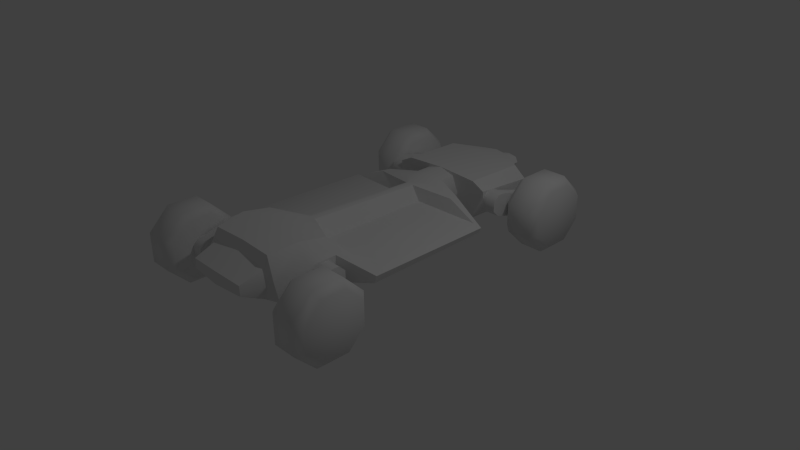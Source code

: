 # Source: car.blend  (saved by Blender 2.76.0; exported with 4.5.12 LTS)
import bpy
from mathutils import Matrix  # noqa: F401  (used for matrix-valued properties, if any)

bpy.ops.wm.read_factory_settings(use_empty=True)
scene = bpy.context.scene
scene.name = 'Scene'

# ---- collections
col_collection_1 = bpy.data.collections.new('Collection 1'); scene.collection.children.link(col_collection_1)

# ---- materials (node trees are filled in below, after node groups)
mat_material = bpy.data.materials.new('Material')
mat_material.alpha_threshold = 0.0
mat_material.use_transparent_shadow = False
mat_material.roughness = 0.5

# ---- material node trees

# ---- world
world_world = bpy.data.worlds.new('World'); scene.world = world_world
world_world.color = (0.05088, 0.05088, 0.05088)
world_world.use_sun_shadow = False
world_world.sun_shadow_jitter_overblur = 0.0
world_world.cycles.sampling_method = 'MANUAL'
world_world.cycles.sample_map_resolution = 256

# ---- cameras
cam_camera = bpy.data.cameras.new('Camera')
cam_camera.clip_end = 100.0
cam_camera.lens = 35.0
cam_camera.sensor_width = 32.0
cam_camera.sensor_height = 18.0
cam_camera.ortho_scale = 7.314
cam_camera.dof.focus_distance = 0.0
cam_camera.dof.aperture_fstop = 128.0

# ---- lights
light_lamp = bpy.data.lights.new('Lamp', 'POINT')
light_lamp.transmission_factor = 0.0
light_lamp.cutoff_distance = 30.0
light_lamp.energy = 100.0
light_lamp.shadow_buffer_clip_start = 1.001
light_lamp.shadow_soft_size = 0.1
light_lamp.shadow_maximum_resolution = 0.006
light_lamp.use_absolute_resolution = True
light_lamp.cycles.use_multiple_importance_sampling = False

# ---- meshes
me_sphere = bpy.data.meshes.new('Sphere')
me_sphere.from_pydata([(1.499, 1.844, 0.429), (0.9868, 2.235, 0.2671), (1.499, 2.235, 0.2671), (0.9868, 2.006, 0.03823), (1.499, 2.006, 0.03823), (0.9868, 1.682, 0.03823), (1.499, 1.682, 0.03823), (0.9868, 1.453, 0.2671), (1.499, 1.453, 0.2671), (0.9868, 1.453, 0.5908), (1.499, 1.453, 0.5908), (0.9868, 1.682, 0.8198), (1.499, 1.682, 0.8198), (0.9868, 2.006, 0.8198), (1.499, 2.006, 0.8198), (0.9868, 2.235, 0.5908), (1.499, 2.235, 0.5908), (1.084, 2.318, 0.2327), (1.402, 2.318, 0.2327), (1.402, 2.04, -0.045), (1.084, 2.04, -0.045), (1.402, 1.648, -0.045), (1.084, 1.648, -0.045), (1.402, 1.37, 0.2327), (1.084, 1.37, 0.2327), (1.402, 1.37, 0.6253), (1.084, 1.37, 0.6253), (1.402, 1.648, 0.903), (1.084, 1.648, 0.903), (1.402, 2.04, 0.903), (1.084, 2.04, 0.903), (1.402, 2.318, 0.6253), (1.084, 2.318, 0.6253), (0.8079, 1.231, 0.6245), (0.8079, 1.231, 0.505), (0.8079, 1.316, 0.4205), (0.8079, 1.435, 0.4205), (0.8079, 1.52, 0.505), (0.8316, 1.992, 0.4888), (0.8316, 1.907, 0.5733), (0.8316, 1.788, 0.2847), (0.8316, 1.907, 0.2847), (0.8316, 1.992, 0.3692), (0.9615, 1.992, 0.3692), (0.9615, 1.907, 0.2847), (0.9615, 1.788, 0.2847), (0.9615, 1.703, 0.3692), (0.9615, 1.703, 0.4888), (0.9615, 1.788, 0.5733), (0.9615, 1.907, 0.5733), (0.9615, 1.992, 0.4888), (0.9868, 1.988, 0.4888), (0.9868, 1.904, 0.5733), (0.9868, 1.784, 0.5733), (0.9868, 1.7, 0.4888), (0.9868, 1.7, 0.3692), (0.9868, 1.784, 0.2847), (0.9868, 1.904, 0.2847), (0.9868, 1.988, 0.3692), (-3.61e-08, 1.014, 0.3161), (0.9378, 1.316, 0.4205), (0.2176, 1.014, 0.3576), (0.2176, 1.224, 0.3576), (0.3078, 1.014, 0.5752), (0.3078, 1.224, 0.5752), (0.2176, 1.014, 0.7929), (0.2176, 1.224, 0.7929), (-6.301e-08, 1.014, 0.8536), (0.9378, 1.231, 0.505), (-3.61e-08, 1.224, 0.3161), (0.9378, 1.231, 0.6245), (0.9378, 1.316, 0.709), (0.9378, 1.435, 0.709), (0.5604, 1.224, 0.2928), (0.7507, 1.224, 0.7292), (0.573, 1.224, 0.8222), (-7.355e-08, 1.224, 0.8536), (-4.259e-08, 2.37, 0.4277), (0.7507, 1.839, 0.4151), (0.7507, 2.064, 0.6596), (0.573, 2.064, 0.8022), (-7.355e-08, 2.064, 0.8337), (-5.828e-08, 2.625, 0.6568), (0.1305, 2.625, 0.6329), (0.1845, 2.596, 0.5752), (0.1305, 2.625, 0.5175), (-4.215e-08, 2.625, 0.4937), (-5.96e-08, -0.9441, 0.8637), (0.2089, 2.37, 0.5752), (0.1477, 2.37, 0.6796), (-6.085e-08, 2.37, 0.7228), (-7.227e-08, 2.35, 0.7896), (0.2291, 2.35, 0.7556), (0.362, 2.35, 0.63), (0.1477, 2.37, 0.4709), (0.8079, 1.316, 0.709), (0.8079, 1.435, 0.709), (0.8079, 1.52, 0.6245), (0.7507, 1.231, 0.6245), (0.7507, 1.231, 0.505), (0.7507, 1.316, 0.4205), (0.7507, 1.435, 0.4205), (0.7507, 1.52, 0.505), (0.7507, 1.316, 0.709), (0.7507, 1.435, 0.709), (0.7507, 1.52, 0.6245), (-5.96e-08, -1.978, 0.3161), (-5.96e-08, 0.6435, 0.8054), (0.6144, 0.8666, 0.7458), (0.2176, 0.8453, 0.7929), (0.7507, -1.209, 0.3875), (0.6277, 0.7508, 0.7458), (-6.301e-08, 0.8414, 0.8536), (1.149, -1.002, 0.4521), (0.7507, -1.209, 0.7337), (0.7507, -1.566, 0.3875), (0.7507, -1.566, 0.7337), (-5.96e-08, -1.543, 0.9415), (1.121, 0.747, 0.4507), (1.183, -0.9944, 0.5551), (0.6238, -1.913, 0.3576), (0.6238, -1.968, 0.6231), (1.161, 0.7445, 0.5281), (0.4512, -1.978, 0.3576), (0.5437, -2.005, 0.5645), (0.456, -1.993, 0.7488), (-5.96e-08, -1.913, 0.905), (-5.96e-08, -2.315, 0.5005), (0.438, -2.286, 0.5131), (0.438, -2.286, 0.6458), (-5.96e-08, -2.315, 0.6732), (1.499, -1.847, 0.429), (0.9868, -2.238, 0.2671), (1.499, -2.238, 0.2671), (0.9868, -2.009, 0.03823), (1.499, -2.009, 0.03823), (0.9868, -1.685, 0.03823), (1.499, -1.685, 0.03823), (0.9868, -1.456, 0.2671), (1.499, -1.456, 0.2671), (0.9868, -1.456, 0.5908), (1.499, -1.456, 0.5908), (0.9868, -1.685, 0.8198), (1.499, -1.685, 0.8198), (0.9868, -2.009, 0.8198), (1.499, -2.009, 0.8198), (0.9868, -2.238, 0.5908), (1.499, -2.238, 0.5908), (1.084, -2.321, 0.2327), (1.402, -2.321, 0.2327), (1.402, -2.043, -0.045), (1.084, -2.043, -0.045), (1.402, -1.651, -0.045), (1.084, -1.651, -0.045), (1.402, -1.373, 0.2327), (1.084, -1.373, 0.2327), (1.402, -1.373, 0.6253), (1.084, -1.373, 0.6253), (1.402, -1.651, 0.903), (1.084, -1.651, 0.903), (1.402, -2.043, 0.903), (1.084, -2.043, 0.903), (1.402, -2.321, 0.6253), (1.084, -2.321, 0.6253), (0.8079, -1.234, 0.6245), (0.8079, -1.234, 0.505), (0.8079, -1.319, 0.4205), (0.8079, -1.438, 0.4205), (0.8079, -1.523, 0.505), (0.8316, -1.995, 0.4888), (0.8316, -1.91, 0.5733), (0.8316, -1.791, 0.2847), (0.8316, -1.91, 0.2847), (0.8316, -1.995, 0.3692), (0.9615, -1.995, 0.3692), (0.9615, -1.91, 0.2847), (0.9615, -1.791, 0.2847), (0.9615, -1.706, 0.3692), (0.9615, -1.706, 0.4888), (0.9615, -1.791, 0.5733), (0.9615, -1.91, 0.5733), (0.9615, -1.995, 0.4888), (0.9868, -1.991, 0.4888), (0.9868, -1.907, 0.5733), (0.9868, -1.787, 0.5733), (0.9868, -1.703, 0.4888), (0.9868, -1.703, 0.3692), (0.9868, -1.787, 0.2847), (0.9868, -1.907, 0.2847), (0.9868, -1.991, 0.3692), (0.9378, -1.319, 0.4205), (0.9378, -1.234, 0.505), (0.9378, -1.234, 0.6245), (0.9378, -1.319, 0.709), (0.9378, -1.438, 0.709), (0.8079, -1.319, 0.709), (0.8079, -1.438, 0.709), (0.8079, -1.523, 0.6245), (-5.96e-08, -1.165, 0.9415), (0.5386, -1.165, 0.8707), (0.5386, -1.543, 0.9415), (0.05866, -0.9441, 0.8473), (0.1693, -0.9441, 0.598), (1.099, -0.9659, 0.6036), (0.05866, 0.6435, 0.789), (0.1693, 0.6435, 0.598), (1.077, 0.6955, 0.5778), (0.4775, -1.93, 0.9006), (0.7507, -1.234, 0.6245), (0.7507, -1.234, 0.505), (0.7507, -1.319, 0.4205), (0.7507, -1.438, 0.4205), (0.7507, -1.523, 0.505), (0.7507, -1.319, 0.709), (0.7507, -1.438, 0.709), (0.7507, -1.523, 0.6245), (-5.96e-08, -1.978, 0.7929)], [], [(0, 4, 2), (18, 2, 4, 19), (0, 6, 4), (19, 4, 6, 21), (0, 8, 6), (21, 6, 8, 23), (0, 10, 8), (23, 8, 10, 25), (0, 12, 10), (25, 10, 12, 27), (0, 14, 12), (27, 12, 14, 29), (0, 16, 14), (29, 14, 16, 31), (0, 2, 16), (31, 16, 2, 18), (15, 32, 17, 1), (32, 31, 18, 17), (13, 30, 32, 15), (30, 29, 31, 32), (11, 28, 30, 13), (28, 27, 29, 30), (9, 26, 28, 11), (26, 25, 27, 28), (7, 24, 26, 9), (24, 23, 25, 26), (5, 22, 24, 7), (22, 21, 23, 24), (3, 20, 22, 5), (20, 19, 21, 22), (1, 17, 20, 3), (17, 18, 19, 20), (60, 68, 34, 35), (44, 45, 40, 41), (68, 70, 33, 34), (71, 72, 96, 95), (43, 44, 41, 42), (35, 34, 99, 100), (54, 53, 48, 47), (36, 35, 100, 101), (51, 58, 43, 50), (37, 36, 101, 102), (58, 57, 44, 43), (96, 97, 105, 104), (53, 52, 49, 48), (97, 37, 102, 105), (104, 79, 74, 103), (105, 79, 104), (3, 5, 56, 57), (56, 55, 46, 45), (15, 1, 58, 51), (55, 54, 47, 46), (5, 7, 55, 56), (52, 51, 50, 49), (13, 15, 51, 52), (57, 56, 45, 44), (7, 9, 54, 55), (50, 43, 42, 38), (9, 11, 53, 54), (49, 50, 38, 39), (1, 3, 57, 58), (11, 13, 52, 53), (33, 95, 103, 98), (61, 62, 64, 63), (63, 64, 66, 65), (34, 33, 98, 99), (95, 96, 104, 103), (36, 37, 42, 41), (35, 36, 41, 40), (37, 97, 38, 42), (105, 102, 78, 79), (97, 96, 39, 38), (75, 74, 79, 80), (76, 75, 80, 81), (72, 49, 39, 96), (91, 92, 89, 90), (86, 82, 83, 85), (89, 88, 84, 83), (84, 85, 83), (90, 89, 83, 82), (92, 93, 88, 89), (80, 79, 93, 92), (79, 78, 94, 93), (81, 80, 92, 91), (48, 71, 70, 47), (101, 100, 73, 78), (47, 70, 68, 46), (99, 73, 100), (98, 103, 74), (102, 101, 78), (46, 68, 60, 45), (49, 72, 71, 48), (59, 69, 62, 61), (65, 66, 76, 67), (66, 64, 74, 75), (62, 69, 73), (76, 66, 75), (64, 62, 73, 74), (73, 69, 77, 78), (70, 71, 95, 33), (98, 74, 73, 99), (45, 60, 35, 40), (120, 121, 124, 123), (131, 133, 135), (149, 150, 135, 133), (131, 135, 137), (150, 152, 137, 135), (131, 137, 139), (152, 154, 139, 137), (131, 139, 141), (154, 156, 141, 139), (131, 141, 143), (156, 158, 143, 141), (131, 143, 145), (158, 160, 145, 143), (131, 145, 147), (160, 162, 147, 145), (131, 147, 133), (162, 149, 133, 147), (146, 132, 148, 163), (163, 148, 149, 162), (144, 146, 163, 161), (161, 163, 162, 160), (142, 144, 161, 159), (159, 161, 160, 158), (140, 142, 159, 157), (157, 159, 158, 156), (138, 140, 157, 155), (155, 157, 156, 154), (136, 138, 155, 153), (153, 155, 154, 152), (134, 136, 153, 151), (151, 153, 152, 150), (132, 134, 151, 148), (148, 151, 150, 149), (190, 166, 165, 191), (175, 172, 171, 176), (191, 165, 164, 192), (193, 195, 196, 194), (174, 173, 172, 175), (185, 178, 179, 184), (182, 181, 174, 189), (189, 174, 175, 188), (184, 179, 180, 183), (134, 188, 187, 136), (187, 176, 177, 186), (146, 182, 189, 132), (186, 177, 178, 185), (136, 187, 186, 138), (183, 180, 181, 182), (144, 183, 182, 146), (188, 175, 176, 187), (138, 186, 185, 140), (181, 169, 173, 174), (140, 185, 184, 142), (180, 170, 169, 181), (132, 189, 188, 134), (142, 184, 183, 144), (167, 172, 173, 168), (166, 171, 172, 167), (168, 173, 169, 197), (197, 169, 170, 196), (194, 196, 170, 180), (179, 178, 192, 193), (178, 177, 191, 192), (177, 176, 190, 191), (180, 179, 193, 194), (192, 164, 195, 193), (176, 171, 166, 190), (128, 129, 130, 127), (94, 77, 86, 85), (93, 94, 88), (88, 94, 85, 84), (78, 77, 94), (61, 63, 122, 118), (115, 116, 121, 120), (196, 214, 215, 197), (197, 215, 212, 168), (106, 123, 128, 127), (207, 126, 216, 125), (167, 211, 210, 166), (195, 213, 214, 196), (166, 210, 209, 165), (164, 208, 213, 195), (165, 209, 208, 164), (168, 212, 211, 167), (200, 117, 126, 207), (214, 116, 215), (115, 212, 215, 116), (212, 115, 211), (119, 203, 199, 114), (202, 201, 199), (129, 125, 216, 130), (205, 111, 204), (65, 67, 112, 109), (205, 204, 201, 202), (206, 205, 202, 203), (203, 202, 199), (122, 206, 203, 119), (200, 199, 198, 117), (114, 208, 209, 110), (206, 111, 205), (204, 107, 87, 201), (109, 112, 107, 204), (123, 124, 128), (124, 125, 129), (124, 129, 128), (111, 109, 204), (124, 121, 207, 125), (87, 198, 199, 201), (116, 214, 213, 114), (208, 114, 213), (110, 210, 211, 115), (210, 110, 209), (63, 65, 108), (114, 110, 113, 119), (122, 108, 111, 206), (65, 109, 111, 108), (108, 122, 63), (118, 122, 119, 113), (120, 123, 106, 59, 61, 118, 113, 110, 115), (114, 199, 200, 116), (121, 116, 200, 207)])
me_sphere.polygons.foreach_set('use_smooth', [True] * 223)
_k = set([(65, 108), (74, 79), (75, 80), (78, 79), (78, 94), (79, 80), (79, 93), (80, 92), (91, 92), (92, 93), (93, 94), (108, 122), (111, 204), (111, 206), (114, 116), (114, 119), (119, 122), (120, 121), (121, 207), (123, 124), (124, 125), (125, 216), (126, 207), (199, 200), (199, 201), (199, 203), (200, 207), (201, 204), (202, 203), (202, 205), (205, 206)])
me_sphere.attributes.new('sharp_edge', 'BOOLEAN', 'EDGE').data.foreach_set('value', [ (min(e.vertices), max(e.vertices)) in _k for e in me_sphere.edges])
_uv = me_sphere.uv_layers.new(name='UVMap')
_uv.uv.foreach_set('vector', [0.8534, 0.3111, 0.8905, 0.2192, 0.9446, 0.2723, 0.9767, 0.26, 0.9446, 0.2723, 0.8905, 0.2192, 0.9044, 0.1878, 0.8534, 0.3111, 0.8146, 0.2199, 0.8905, 0.2192, 0.9044, 0.1878, 0.8905, 0.2192, 0.8146, 0.2199, 0.8023, 0.1878, 0.8534, 0.3111, 0.7615, 0.274, 0.8146, 0.2199, 0.8023, 0.1878, 0.8146, 0.2199, 0.7615, 0.274, 0.7301, 0.26, 0.8534, 0.3111, 0.7622, 0.3499, 0.7615, 0.274, 0.7301, 0.26, 0.7615, 0.274, 0.7622, 0.3499, 0.7301, 0.3621, 0.8534, 0.3111, 0.8163, 0.403, 0.7622, 0.3499, 0.7301, 0.3621, 0.7622, 0.3499, 0.8163, 0.403, 0.8023, 0.4344, 0.8534, 0.3111, 0.8922, 0.4023, 0.8163, 0.403, 0.8023, 0.4344, 0.8163, 0.403, 0.8922, 0.4023, 0.9044, 0.4344, 0.8534, 0.3111, 0.9453, 0.3482, 0.8922, 0.4023, 0.9044, 0.4344, 0.8922, 0.4023, 0.9453, 0.3482, 0.9767, 0.3621, 0.8534, 0.3111, 0.9446, 0.2723, 0.9453, 0.3482, 0.9767, 0.3621, 0.9453, 0.3482, 0.9446, 0.2723, 0.9767, 0.26, 0.7634, 0.2714, 0.7321, 0.2574, 0.8042, 0.1856, 0.8166, 0.2176, 0.4961, 0.07086, 0.4961, 0.1047, 0.5379, 0.1047, 0.5379, 0.07086, 0.7639, 0.3471, 0.7319, 0.3593, 0.7321, 0.2574, 0.7634, 0.2714, 0.4543, 0.07086, 0.4543, 0.1047, 0.4961, 0.1047, 0.4961, 0.07086, 0.818, 0.4003, 0.804, 0.4316, 0.7319, 0.3593, 0.7639, 0.3471, 0.4125, 0.07086, 0.4125, 0.1047, 0.4543, 0.1047, 0.4543, 0.07086, 0.8939, 0.3996, 0.9062, 0.4317, 0.804, 0.4316, 0.818, 0.4003, 0.3708, 0.07086, 0.3708, 0.1047, 0.4125, 0.1047, 0.4125, 0.07086, 0.9471, 0.3454, 0.9785, 0.3594, 0.9062, 0.4317, 0.8939, 0.3996, 0.329, 0.07086, 0.329, 0.1047, 0.3708, 0.1047, 0.3708, 0.07086, 0.9464, 0.2693, 0.9785, 0.257, 0.9785, 0.3594, 0.9471, 0.3454, 0.2872, 0.07086, 0.2872, 0.1047, 0.329, 0.1047, 0.329, 0.07086, 0.8923, 0.2161, 0.9062, 0.1847, 0.9785, 0.257, 0.9464, 0.2693, 0.2454, 0.07086, 0.2454, 0.1047, 0.2872, 0.1047, 0.2872, 0.07086, 0.8166, 0.2176, 0.8042, 0.1856, 0.9062, 0.1847, 0.8923, 0.2161, 0.5379, 0.07086, 0.5379, 0.1047, 0.5796, 0.1047, 0.5796, 0.07086, 0.588, 0.2861, 0.5904, 0.3187, 0.5601, 0.3445, 0.5599, 0.2834, 0.6167, 0.1443, 0.6127, 0.1586, 0.6006, 0.1536, 0.6127, 0.1367, 0.5904, 0.3187, 0.6101, 0.3343, 0.6098, 0.3879, 0.5601, 0.3445, 0.6297, 0.3166, 0.6312, 0.2806, 0.661, 0.2785, 0.6608, 0.3427, 0.6191, 0.1333, 0.6167, 0.1443, 0.6127, 0.1367, 0.6156, 0.1218, 0.5599, 0.2834, 0.5601, 0.3445, 0.5278, 0.3636, 0.5294, 0.2764, 0.6203, 0.1827, 0.6291, 0.1688, 0.6325, 0.1722, 0.6205, 0.1896, 0.5898, 0.2334, 0.5599, 0.2834, 0.5294, 0.2764, 0.5705, 0.2176, 0.6209, 0.1333, 0.6187, 0.1364, 0.6191, 0.1333, 0.6202, 0.1285, 0.6143, 0.2105, 0.5898, 0.2334, 0.5705, 0.2176, 0.613, 0.1951, 0.6187, 0.1364, 0.6153, 0.1463, 0.6167, 0.1443, 0.6191, 0.1333, 0.661, 0.2785, 0.6361, 0.227, 0.6543, 0.2128, 0.6926, 0.2726, 0.6291, 0.1688, 0.6254, 0.1472, 0.6232, 0.1419, 0.6325, 0.1722, 0.6361, 0.227, 0.6143, 0.2105, 0.613, 0.1951, 0.6543, 0.2128, 0.09758, 0.5034, 0.07802, 0.5797, 0.1074, 0.4701, 0.1014, 0.4832, 0.08315, 0.5124, 0.07802, 0.5797, 0.09758, 0.5034, 0.8923, 0.2161, 0.9464, 0.2693, 0.8892, 0.294, 0.869, 0.2741, 0.6121, 0.1598, 0.6107, 0.1782, 0.6075, 0.1818, 0.6127, 0.1586, 0.7634, 0.2714, 0.8166, 0.2176, 0.8406, 0.2743, 0.8207, 0.2943, 0.6107, 0.1782, 0.6203, 0.1827, 0.6205, 0.1896, 0.6075, 0.1818, 0.9464, 0.2693, 0.9471, 0.3454, 0.8893, 0.3224, 0.8892, 0.294, 0.6254, 0.1472, 0.6209, 0.1333, 0.6202, 0.1285, 0.6232, 0.1419, 0.7639, 0.3471, 0.7634, 0.2714, 0.8207, 0.2943, 0.8208, 0.3227, 0.6153, 0.1463, 0.6121, 0.1598, 0.6127, 0.1586, 0.6167, 0.1443, 0.9471, 0.3454, 0.8939, 0.3996, 0.8693, 0.3425, 0.8893, 0.3224, 0.6202, 0.1285, 0.6191, 0.1333, 0.6156, 0.1218, 0.6206, 0.1057, 0.8939, 0.3996, 0.818, 0.4003, 0.841, 0.3426, 0.8693, 0.3425, 0.6232, 0.1419, 0.6202, 0.1285, 0.6206, 0.1057, 0.6331, 0.1328, 0.8166, 0.2176, 0.8923, 0.2161, 0.869, 0.2741, 0.8406, 0.2743, 0.818, 0.4003, 0.7639, 0.3471, 0.8208, 0.3227, 0.841, 0.3426, 0.6098, 0.3879, 0.6608, 0.3427, 0.6937, 0.3626, 0.609, 0.451, 0.6795, 0.1732, 0.7266, 0.1732, 0.7266, 0.1203, 0.6795, 0.1203, 0.6795, 0.1203, 0.7266, 0.1203, 0.7266, 0.06743, 0.6795, 0.06743, 0.5601, 0.3445, 0.6098, 0.3879, 0.609, 0.451, 0.5278, 0.3636, 0.6608, 0.3427, 0.661, 0.2785, 0.6926, 0.2726, 0.6937, 0.3626, 0.5898, 0.2334, 0.6143, 0.2105, 0.6156, 0.1218, 0.6127, 0.1367, 0.5599, 0.2834, 0.5898, 0.2334, 0.6127, 0.1367, 0.6006, 0.1536, 0.6143, 0.2105, 0.6361, 0.227, 0.6206, 0.1057, 0.6156, 0.1218, 0.08315, 0.5124, 0.0656, 0.507, 0.03638, 0.5505, 0.07802, 0.5797, 0.6361, 0.227, 0.661, 0.2785, 0.6331, 0.1328, 0.6206, 0.1057, 0.1366, 0.4593, 0.1074, 0.4701, 0.07802, 0.5797, 0.1147, 0.597, 0.7266, 0.01669, 0.7544, 0.1425, 0.9251, 0.1455, 0.9227, 0.01669, 0.6312, 0.2806, 0.6232, 0.1419, 0.6331, 0.1328, 0.661, 0.2785, 0.448, 0.4471, 0.3447, 0.3397, 0.4172, 0.332, 0.4758, 0.4118, 0.4678, 0.2742, 0.4678, 0.3791, 0.3838, 0.3638, 0.3838, 0.2895, 0.2014, 0.768, 0.1889, 0.7678, 0.1899, 0.7912, 0.1979, 0.7945, 0.3444, 0.3266, 0.3838, 0.2895, 0.3838, 0.3638, 0.2171, 0.7703, 0.2014, 0.768, 0.1979, 0.7945, 0.2113, 0.7968, 0.3447, 0.3397, 0.325, 0.2237, 0.4258, 0.2546, 0.4172, 0.332, 0.1147, 0.597, 0.07802, 0.5797, 0.07162, 0.6635, 0.1005, 0.6861, 0.07802, 0.5797, 0.03638, 0.5505, 0.03398, 0.6913, 0.07162, 0.6635, 0.9227, 0.01669, 0.9251, 0.1455, 0.9895, 0.06779, 0.9876, 0.01581, 0.6325, 0.1722, 0.6297, 0.3166, 0.6101, 0.3343, 0.6205, 0.1896, 0.05779, 0.4907, 0.06417, 0.4753, 0.03903, 0.4363, 0.03638, 0.5505, 0.6205, 0.1896, 0.6101, 0.3343, 0.5904, 0.3187, 0.6075, 0.1818, 0.07596, 0.4674, 0.03903, 0.4363, 0.06417, 0.4753, 0.09256, 0.4694, 0.1014, 0.4832, 0.1074, 0.4701, 0.0656, 0.507, 0.05779, 0.4907, 0.03638, 0.5505, 0.6075, 0.1818, 0.5904, 0.3187, 0.588, 0.2861, 0.6127, 0.1586, 0.6232, 0.1419, 0.6312, 0.2806, 0.6297, 0.3166, 0.6325, 0.1722, 0.2245, 0.507, 0.2249, 0.5014, 0.219, 0.501, 0.2186, 0.5066, 0.6795, 0.06743, 0.7266, 0.06743, 0.7266, 0.01669, 0.6795, 0.01669, 0.1577, 0.3922, 0.1112, 0.3924, 0.1074, 0.4701, 0.1366, 0.4593, 0.219, 0.501, 0.2249, 0.5014, 0.2105, 0.4971, 0.7266, 0.01669, 0.7266, 0.06743, 0.7544, 0.1425, 0.1112, 0.3924, 0.06716, 0.3638, 0.03903, 0.4363, 0.1074, 0.4701, 0.2105, 0.4971, 0.2249, 0.5014, 0.2339, 0.472, 0.2105, 0.4796, 0.6101, 0.3343, 0.6297, 0.3166, 0.6608, 0.3427, 0.6098, 0.3879, 0.09256, 0.4694, 0.1074, 0.4701, 0.03903, 0.4363, 0.07596, 0.4674, 0.6127, 0.1586, 0.588, 0.2861, 0.5599, 0.2834, 0.6006, 0.1536, 0.4042, 0.1819, 0.4507, 0.2455, 0.4203, 0.2498, 0.3631, 0.2163, 0.8546, 0.3107, 0.7643, 0.2717, 0.8183, 0.2186, 0.7313, 0.2573, 0.8067, 0.1862, 0.8183, 0.2186, 0.7643, 0.2717, 0.8546, 0.3107, 0.8183, 0.2186, 0.8941, 0.2193, 0.8067, 0.1862, 0.9073, 0.1891, 0.8941, 0.2193, 0.8183, 0.2186, 0.8546, 0.3107, 0.8941, 0.2193, 0.9461, 0.2742, 0.9073, 0.1891, 0.9772, 0.2606, 0.9461, 0.2742, 0.8941, 0.2193, 0.8546, 0.3107, 0.9461, 0.2742, 0.9453, 0.3497, 0.9772, 0.2606, 0.9772, 0.3619, 0.9453, 0.3497, 0.9461, 0.2742, 0.8546, 0.3107, 0.9453, 0.3497, 0.8913, 0.4027, 0.9772, 0.3619, 0.9053, 0.4341, 0.8913, 0.4027, 0.9453, 0.3497, 0.8546, 0.3107, 0.8913, 0.4027, 0.8153, 0.4021, 0.9053, 0.4341, 0.803, 0.4344, 0.8153, 0.4021, 0.8913, 0.4027, 0.8546, 0.3107, 0.8153, 0.4021, 0.7621, 0.3476, 0.803, 0.4344, 0.7302, 0.3615, 0.7621, 0.3476, 0.8153, 0.4021, 0.8546, 0.3107, 0.7621, 0.3476, 0.7643, 0.2717, 0.7302, 0.3615, 0.7313, 0.2573, 0.7643, 0.2717, 0.7621, 0.3476, 0.9463, 0.3472, 0.947, 0.2714, 0.9784, 0.2574, 0.9784, 0.3595, 0.4543, 0.1047, 0.4961, 0.1047, 0.4961, 0.07086, 0.4543, 0.07086, 0.8922, 0.4003, 0.9463, 0.3472, 0.9784, 0.3595, 0.9062, 0.4317, 0.4125, 0.1047, 0.4543, 0.1047, 0.4543, 0.07086, 0.4125, 0.07086, 0.8163, 0.3996, 0.8922, 0.4003, 0.9062, 0.4317, 0.8041, 0.4317, 0.3708, 0.1047, 0.4125, 0.1047, 0.4125, 0.07086, 0.3708, 0.07086, 0.7632, 0.3455, 0.8163, 0.3996, 0.8041, 0.4317, 0.7318, 0.3595, 0.329, 0.1047, 0.3708, 0.1047, 0.3708, 0.07086, 0.329, 0.07086, 0.7639, 0.2697, 0.7632, 0.3455, 0.7318, 0.3595, 0.7318, 0.2574, 0.2872, 0.1047, 0.329, 0.1047, 0.329, 0.07086, 0.2872, 0.07086, 0.818, 0.2165, 0.7639, 0.2697, 0.7318, 0.2574, 0.8041, 0.1852, 0.2454, 0.1047, 0.2872, 0.1047, 0.2872, 0.07086, 0.2454, 0.07086, 0.8939, 0.2173, 0.818, 0.2165, 0.8041, 0.1852, 0.9062, 0.1852, 0.5379, 0.1047, 0.5796, 0.1047, 0.5796, 0.07086, 0.5379, 0.07086, 0.947, 0.2714, 0.8939, 0.2173, 0.9062, 0.1852, 0.9784, 0.2574, 0.4961, 0.1047, 0.5379, 0.1047, 0.5379, 0.07086, 0.4961, 0.07086, 0.6271, 0.3098, 0.6593, 0.3242, 0.6225, 0.3889, 0.614, 0.3358, 0.6135, 0.1282, 0.6192, 0.1287, 0.6347, 0.1493, 0.6192, 0.1503, 0.614, 0.3358, 0.6225, 0.3889, 0.5655, 0.3617, 0.5918, 0.3293, 0.5819, 0.3015, 0.5477, 0.3061, 0.5681, 0.2563, 0.5908, 0.2666, 0.6148, 0.09736, 0.6165, 0.119, 0.6192, 0.1287, 0.6135, 0.1282, 0.6131, 0.1793, 0.6117, 0.1864, 0.6041, 0.1685, 0.6074, 0.1655, 0.6182, 0.1263, 0.6205, 0.1249, 0.6148, 0.09736, 0.6152, 0.1108, 0.6152, 0.1108, 0.6148, 0.09736, 0.6135, 0.1282, 0.6166, 0.1302, 0.6074, 0.1655, 0.6041, 0.1685, 0.6169, 0.1444, 0.6126, 0.1461, 0.8939, 0.2173, 0.8694, 0.2743, 0.841, 0.2742, 0.818, 0.2165, 0.6206, 0.1504, 0.6192, 0.1503, 0.6249, 0.1804, 0.6219, 0.175, 0.9463, 0.3472, 0.8893, 0.3227, 0.8894, 0.2944, 0.947, 0.2714, 0.6219, 0.175, 0.6249, 0.1804, 0.6117, 0.1864, 0.6131, 0.1793, 0.818, 0.2165, 0.841, 0.2742, 0.8209, 0.2942, 0.7639, 0.2697, 0.6126, 0.1461, 0.6169, 0.1444, 0.6205, 0.1249, 0.6182, 0.1263, 0.8922, 0.4003, 0.8692, 0.3427, 0.8893, 0.3227, 0.9463, 0.3472, 0.6166, 0.1302, 0.6135, 0.1282, 0.6192, 0.1503, 0.6206, 0.1504, 0.7639, 0.2697, 0.8209, 0.2942, 0.8209, 0.3225, 0.7632, 0.3455, 0.6205, 0.1249, 0.6164, 0.1281, 0.6165, 0.119, 0.6148, 0.09736, 0.7632, 0.3455, 0.8209, 0.3225, 0.8408, 0.3426, 0.8163, 0.3996, 0.6169, 0.1444, 0.609, 0.1433, 0.6164, 0.1281, 0.6205, 0.1249, 0.947, 0.2714, 0.8894, 0.2944, 0.8694, 0.2743, 0.8939, 0.2173, 0.8163, 0.3996, 0.8408, 0.3426, 0.8692, 0.3427, 0.8922, 0.4003, 0.6425, 0.2562, 0.6192, 0.1287, 0.6165, 0.119, 0.6239, 0.2186, 0.6593, 0.3242, 0.6347, 0.1493, 0.6192, 0.1287, 0.6425, 0.2562, 0.6239, 0.2186, 0.6165, 0.119, 0.6164, 0.1281, 0.6009, 0.2213, 0.6009, 0.2213, 0.6164, 0.1281, 0.609, 0.1433, 0.5681, 0.2563, 0.5908, 0.2666, 0.5681, 0.2563, 0.609, 0.1433, 0.6169, 0.1444, 0.6041, 0.1685, 0.6117, 0.1864, 0.5918, 0.3293, 0.5819, 0.3015, 0.6117, 0.1864, 0.6249, 0.1804, 0.614, 0.3358, 0.5918, 0.3293, 0.6249, 0.1804, 0.6192, 0.1503, 0.6271, 0.3098, 0.614, 0.3358, 0.6169, 0.1444, 0.6041, 0.1685, 0.5819, 0.3015, 0.5908, 0.2666, 0.5918, 0.3293, 0.5655, 0.3617, 0.5477, 0.3061, 0.5819, 0.3015, 0.6192, 0.1503, 0.6347, 0.1493, 0.6593, 0.3242, 0.6271, 0.3098, 0.3614, 0.1462, 0.4468, 0.1462, 0.4644, 0.4286, 0.3533, 0.4286, 0.2301, 0.4705, 0.2339, 0.472, 0.2359, 0.4652, 0.2326, 0.464, 0.325, 0.2237, 0.4972, 0.2237, 0.4258, 0.2546, 0.1889, 0.7678, 0.1766, 0.769, 0.1821, 0.7951, 0.1899, 0.7912, 0.2105, 0.4796, 0.2339, 0.472, 0.2301, 0.4705, 0.1823, 0.9452, 0.1739, 0.9298, 0.1084, 0.9414, 0.112, 0.9468, 0.0321, 0.7849, 0.1023, 0.7861, 0.08389, 0.7024, 0.02973, 0.7102, 0.5681, 0.2563, 0.5458, 0.2419, 0.5914, 0.2045, 0.6009, 0.2213, 0.6009, 0.2213, 0.5914, 0.2045, 0.6335, 0.204, 0.6239, 0.2186, 0.2241, 0.7302, 0.2109, 0.6855, 0.1768, 0.6955, 0.1857, 0.7397, 0.48, 0.3324, 0.3915, 0.4392, 0.3631, 0.4145, 0.4399, 0.3058, 0.6425, 0.2562, 0.6727, 0.2462, 0.6986, 0.3366, 0.6593, 0.3242, 0.5477, 0.3061, 0.5183, 0.3064, 0.5458, 0.2419, 0.5681, 0.2563, 0.6593, 0.3242, 0.6986, 0.3366, 0.6338, 0.4538, 0.6225, 0.3889, 0.5655, 0.3617, 0.5388, 0.3876, 0.5183, 0.3064, 0.5477, 0.3061, 0.6225, 0.3889, 0.6338, 0.4538, 0.5388, 0.3876, 0.5655, 0.3617, 0.6239, 0.2186, 0.6335, 0.204, 0.6727, 0.2462, 0.6425, 0.2562, 0.09807, 0.1324, 0.09698, 0.01148, 0.01365, 0.01223, 0.01065, 0.1195, 0.09871, 0.8122, 0.1023, 0.7861, 0.08094, 0.7946, 0.0321, 0.7849, 0.05617, 0.7944, 0.08094, 0.7946, 0.1023, 0.7861, 0.05617, 0.7944, 0.0321, 0.7849, 0.03766, 0.8114, 0.03502, 0.9588, 0.05488, 0.9553, 0.1653, 0.8549, 0.1073, 0.8665, 0.1658, 0.5721, 0.1429, 0.5687, 0.1511, 0.6129, 0.1668, 0.6862, 0.1776, 0.656, 0.1333, 0.6399, 0.1229, 0.6752, 0.1861, 0.4387, 0.2008, 0.3994, 0.1675, 0.4358, 0.6795, 0.06743, 0.6795, 0.01669, 0.6407, 0.01669, 0.6415, 0.06743, 0.1861, 0.4387, 0.1675, 0.4358, 0.1429, 0.5687, 0.1658, 0.5721, 0.9622, 0.8925, 0.9494, 0.5015, 0.2667, 0.4846, 0.2474, 0.8843, 0.1962, 0.6452, 0.1658, 0.5721, 0.1511, 0.6129, 0.9826, 0.9349, 0.9622, 0.8925, 0.2474, 0.8843, 0.2345, 0.9258, 0.09807, 0.1324, 0.18, 0.1333, 0.1859, 0.01148, 0.09698, 0.01148, 0.1073, 0.8665, 0.08024, 0.8581, 0.05354, 0.8558, 0.02849, 0.8587, 0.2375, 0.3809, 0.2008, 0.3994, 0.1861, 0.4387, 0.595, 0.0333, 0.595, 0.01962, 0.2383, 0.01617, 0.2383, 0.02986, 0.6415, 0.06743, 0.6407, 0.01669, 0.595, 0.01962, 0.595, 0.0333, 0.2109, 0.6855, 0.1939, 0.6692, 0.1768, 0.6955, 0.1939, 0.6692, 0.1776, 0.656, 0.1668, 0.6862, 0.1939, 0.6692, 0.1668, 0.6862, 0.1768, 0.6955, 0.1416, 0.9139, 0.1707, 0.9019, 0.1716, 0.8828, 0.4203, 0.2498, 0.4507, 0.2455, 0.48, 0.3324, 0.4399, 0.3058, 0.2383, 0.01617, 0.1859, 0.01148, 0.18, 0.1333, 0.2383, 0.02986, 0.1023, 0.7861, 0.09871, 0.8122, 0.1, 0.839, 0.1073, 0.8665, 0.08024, 0.8581, 0.1073, 0.8665, 0.1, 0.839, 0.02849, 0.8587, 0.03644, 0.8364, 0.03766, 0.8114, 0.0321, 0.7849, 0.03644, 0.8364, 0.02849, 0.8587, 0.05354, 0.8558, 0.1739, 0.9298, 0.1781, 0.9124, 0.1476, 0.9201, 0.1073, 0.8665, 0.02849, 0.8587, 0.01724, 0.947, 0.03502, 0.9588, 0.1084, 0.9414, 0.1476, 0.9201, 0.1416, 0.9139, 0.1115, 0.9338, 0.1781, 0.9124, 0.1707, 0.9019, 0.1416, 0.9139, 0.1476, 0.9201, 0.1476, 0.9201, 0.1084, 0.9414, 0.1739, 0.9298, 0.984, 0.9725, 0.9826, 0.9349, 0.2345, 0.9258, 0.2314, 0.9725, 0.2034, 0.5841, 0.2079, 0.5861, 0.22, 0.5867, 0.2245, 0.507, 0.2186, 0.5066, 0.194, 0.5123, 0.1906, 0.5589, 0.201, 0.5651, 0.2005, 0.5746, 0.1073, 0.8665, 0.1653, 0.8549, 0.1585, 0.7807, 0.1023, 0.7861, 0.08389, 0.7024, 0.1023, 0.7861, 0.1585, 0.7807, 0.1474, 0.7033])
me_sphere.materials.append(mat_material)
me_sphere.use_remesh_preserve_volume = False
me_sphere.use_remesh_preserve_attributes = False
me_sphere.use_mirror_vertex_groups = False
me_sphere.auto_texspace = False
me_sphere.update()

# ---- objects
ob_sphere = bpy.data.objects.new('Sphere', me_sphere)
ob_lamp = bpy.data.objects.new('Lamp', light_lamp)
ob_camera = bpy.data.objects.new('Camera', cam_camera)

# ---- transforms, parenting, visibility, modifiers, constraints
ob_sphere.location = (0.0, 0.0, 0.0)
ob_sphere.show_texture_space = True
ob_sphere.lineart.crease_threshold = 0.0
_m = ob_sphere.modifiers.new('Mirror', 'MIRROR')
_m = ob_sphere.modifiers.new('EdgeSplit', 'EDGE_SPLIT')
_m.split_angle = 0.8727
ob_lamp.location = (4.076, 1.005, 5.904)
ob_lamp.rotation_euler = (0.6503, 0.05522, 1.866)
ob_lamp.lock_rotations_4d = False
ob_lamp.empty_display_type = 'ARROWS'
ob_lamp.color = (0.0, 0.0, 0.0, 0.0)
ob_lamp.hide_viewport = True
ob_lamp.lineart.crease_threshold = 0.0
ob_camera.location = (7.481, -6.508, 5.344)
ob_camera.rotation_euler = (1.109, 0.01082, 0.8149)
ob_camera.lock_rotations_4d = False
ob_camera.empty_display_type = 'ARROWS'
ob_camera.color = (0.0, 0.0, 0.0, 0.0)
ob_camera.hide_viewport = True
ob_camera.display_type = 'WIRE'
ob_camera.lineart.crease_threshold = 0.0

# ---- collection membership
col_collection_1.objects.link(ob_sphere)
col_collection_1.objects.link(ob_lamp)
col_collection_1.objects.link(ob_camera)

# ---- scene / render settings (as saved in the file)
scene.camera = ob_camera
scene.frame_start = 1; scene.frame_end = 250; scene.frame_set(1)
scene.render.engine = 'BLENDER_EEVEE_NEXT'
scene.render.resolution_percentage = 50
scene.render.dither_intensity = 0.0
scene.cycles.use_denoising = False
scene.cycles.samples = 10
scene.cycles.sampling_pattern = 'TABULATED_SOBOL'
scene.cycles.light_sampling_threshold = 0.0
scene.cycles.use_adaptive_sampling = False
scene.cycles.use_light_tree = False
scene.cycles.blur_glossy = 0.0
scene.cycles.pixel_filter_type = 'GAUSSIAN'
scene.cycles.sample_clamp_indirect = 0.0
scene.view_settings.view_transform = 'Standard'
bpy.context.view_layer.update()
